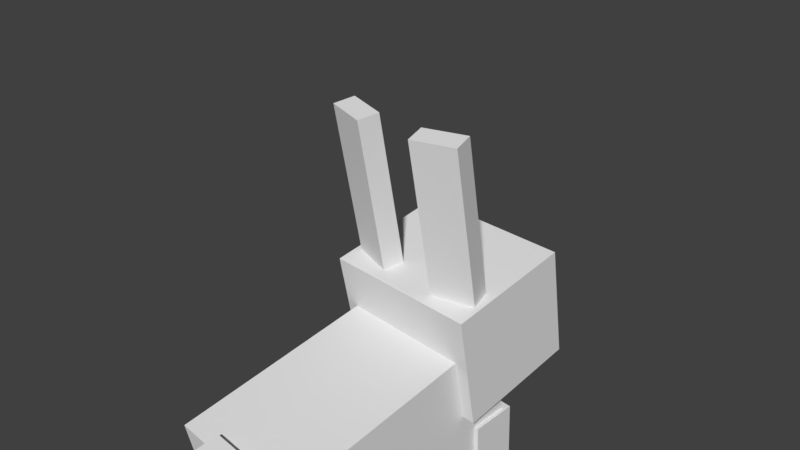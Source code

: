 # Source: mobs_bunny.blend  (saved by Blender 2.90.8; exported with 4.5.12 LTS)
import bpy
from mathutils import Matrix  # noqa: F401  (used for matrix-valued properties, if any)

bpy.ops.wm.read_factory_settings(use_empty=True)
scene = bpy.context.scene
scene.name = 'Scene'

# ---- collections
col_collection_1 = bpy.data.collections.new('Collection 1'); scene.collection.children.link(col_collection_1)

# ---- materials (node trees are filled in below, after node groups)
mat_material_001 = bpy.data.materials.new('Material.001')
mat_material_001.alpha_threshold = 0.0
mat_material_001.use_transparent_shadow = False
mat_material_001.specular_color = (0.0, 0.0, 0.0)
mat_material_001.roughness = 0.5

# ---- material node trees

# ---- world
world_world = bpy.data.worlds.new('World'); scene.world = world_world
world_world.color = (0.05088, 0.05088, 0.05088)
world_world.use_sun_shadow = False
world_world.sun_shadow_jitter_overblur = 0.0
world_world.cycles.sampling_method = 'MANUAL'

# ---- cameras
cam_camera = bpy.data.cameras.new('Camera')
cam_camera.clip_end = 100.0
cam_camera.lens = 35.0
cam_camera.sensor_width = 32.0
cam_camera.sensor_height = 18.0
cam_camera.ortho_scale = 7.314
cam_camera.dof.focus_distance = 0.0
cam_camera.dof.aperture_fstop = 128.0

# ---- meshes
me_mobs_bunny_ms3d_m = bpy.data.meshes.new('mobs_bunny.ms3d.m')
me_mobs_bunny_ms3d_m.from_pydata([(1.186, -0.3357, -5.007), (1.186, -1.066, -5.007), (1.066, -0.3357, -2.82), (1.762, -0.3357, -2.782), (1.882, -1.066, -4.969), (1.882, -0.3357, -4.969), (1.762, -1.066, -2.782), (1.066, -1.066, -2.82), (-2.069, -0.3121, -4.629), (-0.5199, -0.3121, -4.342), (-2.069, -1.189, -4.629), (-0.5199, -1.189, -4.342), (-0.8204, -1.189, -2.721), (-0.8204, -0.3121, -2.721), (-2.369, -0.3121, -3.008), (-2.369, -1.189, -3.008), (-1.943, -0.3663, -4.983), (0.4304, -0.3663, -4.655), (0.4321, -0.3663, -5.012), (-1.943, -1.061, -4.983), (0.4321, -1.061, -5.012), (0.4304, -1.061, -4.655), (-1.945, -0.3663, -4.626), (-1.945, -1.061, -4.626), (0.6952, -1.035, 1.714), (0.9917, -0.3782, -0.7581), (0.6916, -0.4594, -0.8137), (0.9216, -1.035, 0.4925), (0.3951, -1.116, 1.659), (0.4652, -0.4594, 0.408), (0.8478, -1.116, -0.7847), (0.7653, -0.3782, 0.4636), (0.5389, -0.3782, 1.685), (2.658, -0.1877, -1.497), (0.8033, 1.2, -2.484), (0.4771, -1.2, -0.7242), (0.8033, -1.2, -2.484), (-1.984, -1.0, -4.087), (2.68, 1.2, -2.137), (2.68, -1.2, -2.137), (2.354, -1.2, -0.3765), (1.391, 1.0, -1.35), (-2.362, 1.0, -2.046), (-2.362, -1.0, -2.046), (1.391, -1.0, -1.35), (2.483, -0.1877, -1.529), (1.769, -1.0, -3.392), (1.769, 1.0, -3.392), (2.415, 0.1877, -1.16), (2.415, -0.1877, -1.16), (2.589, -0.1877, -1.128), (1.066, 1.066, -2.82), (1.066, 0.3357, -2.82), (1.186, 0.3357, -5.007), (1.882, 0.3357, -4.969), (1.762, 0.3357, -2.782), (1.762, 1.066, -2.782), (1.882, 1.066, -4.969), (1.186, 1.066, -5.007), (-2.369, 1.189, -3.008), (-2.369, 0.3121, -3.008), (-2.069, 0.3121, -4.629), (-0.8204, 0.3121, -2.721), (-0.5199, 0.3121, -4.342), (-0.8204, 1.189, -2.721), (-2.069, 1.189, -4.629), (-0.5199, 1.189, -4.342), (-1.945, 0.3663, -4.626), (-1.943, 0.3663, -4.983), (0.4304, 0.3663, -4.655), (0.4321, 0.3663, -5.012), (-1.943, 1.061, -4.983), (-1.945, 1.061, -4.626), (0.4321, 1.061, -5.012), (0.4304, 1.061, -4.655), (0.3951, 1.116, 1.659), (0.5389, 0.3782, 1.685), (0.4652, 0.4594, 0.408), (0.9917, 0.3782, -0.7581), (0.6916, 0.4594, -0.8137), (1.148, 1.035, -0.7291), (0.6952, 1.035, 1.714), (2.589, 0.1877, -1.128), (2.658, 0.1877, -1.497), (2.483, 0.1877, -1.529), (0.4771, 1.2, -0.7242), (-1.984, 1.0, -4.087), (2.354, 1.2, -0.3765), (-2.702, -0.4, -1.995), (-2.702, 0.4, -1.995), (-2.548, 0.4, -2.827), (-2.07, 0.4, -2.738), (-2.548, -0.4, -2.827), (-2.07, -0.4, -2.738), (-2.224, -0.4, -1.906), (-2.224, 0.4, -1.906), (0.6215, -1.116, 0.4369), (1.148, -1.035, -0.7291), (0.2388, -0.4594, 1.63), (0.8478, 1.116, -0.7847), (0.6215, 1.116, 0.4369), (0.9216, 1.035, 0.4925), (0.2388, 0.4594, 1.63), (0.7653, 0.3782, 0.4636)], [], [(0, 1, 7), (0, 7, 2), (2, 3, 5), (2, 5, 0), (3, 6, 4), (3, 4, 5), (1, 4, 6), (1, 6, 7), (1, 0, 5), (1, 5, 4), (6, 3, 2), (6, 2, 7), (15, 14, 8), (15, 8, 10), (14, 13, 9), (14, 9, 8), (13, 12, 11), (13, 11, 9), (12, 15, 10), (12, 10, 11), (10, 8, 9), (10, 9, 11), (12, 13, 14), (12, 14, 15), (23, 22, 16), (23, 16, 19), (22, 17, 18), (22, 18, 16), (17, 21, 20), (17, 20, 18), (21, 23, 19), (21, 19, 20), (19, 16, 18), (19, 18, 20), (21, 17, 22), (21, 22, 23), (24, 32, 98), (24, 98, 28), (31, 25, 26), (31, 26, 29), (25, 97, 30), (25, 30, 26), (27, 24, 28), (27, 28, 96), (96, 29, 26), (96, 26, 30), (27, 31, 32), (27, 32, 24), (48, 84, 45), (48, 45, 49), (50, 49, 45), (50, 45, 33), (85, 34, 36), (85, 36, 35), (40, 35, 36), (40, 36, 39), (42, 86, 37), (42, 37, 43), (44, 43, 37), (44, 37, 46), (34, 38, 39), (34, 39, 36), (39, 38, 87), (39, 87, 40), (41, 42, 43), (41, 43, 44), (84, 83, 33), (84, 33, 45), (33, 83, 82), (33, 82, 50), (86, 47, 46), (86, 46, 37), (46, 47, 41), (46, 41, 44), (82, 48, 49), (82, 49, 50), (51, 58, 53), (51, 53, 52), (52, 53, 54), (52, 54, 55), (55, 54, 57), (55, 57, 56), (56, 57, 58), (56, 58, 51), (58, 57, 54), (58, 54, 53), (56, 51, 52), (56, 52, 55), (59, 65, 61), (59, 61, 60), (60, 61, 63), (60, 63, 62), (62, 63, 66), (62, 66, 64), (64, 66, 65), (64, 65, 59), (65, 66, 63), (65, 63, 61), (64, 59, 60), (64, 60, 62), (72, 71, 68), (72, 68, 67), (67, 68, 70), (67, 70, 69), (69, 70, 73), (69, 73, 74), (74, 73, 71), (74, 71, 72), (71, 73, 70), (71, 70, 68), (74, 72, 67), (74, 67, 69), (81, 75, 102), (81, 102, 76), (103, 77, 79), (103, 79, 78), (78, 79, 99), (78, 99, 80), (101, 100, 75), (101, 75, 81), (100, 99, 79), (100, 79, 77), (101, 81, 76), (101, 76, 103), (82, 83, 84), (82, 84, 48), (87, 38, 34), (87, 34, 85), (41, 47, 86), (41, 86, 42), (87, 85, 35), (87, 35, 40), (89, 90, 92), (89, 92, 88), (94, 88, 92), (94, 92, 93), (95, 89, 88), (95, 88, 94), (90, 91, 93), (90, 93, 92), (93, 91, 95), (93, 95, 94), (95, 91, 90), (95, 90, 89), (97, 25, 31), (97, 31, 27), (28, 98, 29), (28, 29, 96), (97, 27, 96), (97, 96, 30), (32, 31, 29), (32, 29, 98), (80, 101, 103), (80, 103, 78), (75, 100, 77), (75, 77, 102), (80, 99, 100), (80, 100, 101), (76, 102, 77), (76, 77, 103)])
me_mobs_bunny_ms3d_m.polygons.foreach_set('use_smooth', [True] * 160)
_k = set([(0, 1), (0, 2), (0, 5), (1, 4), (1, 7), (2, 3), (2, 7), (3, 5), (3, 6), (4, 5), (4, 6), (6, 7), (8, 9), (8, 10), (8, 14), (9, 11), (9, 13), (10, 11), (10, 15), (11, 12), (12, 13), (12, 15), (13, 14), (14, 15), (16, 18), (16, 19), (16, 22), (17, 18), (17, 21), (17, 22), (18, 20), (19, 20), (19, 23), (20, 21), (21, 23), (22, 23), (24, 27), (24, 28), (24, 32), (25, 26), (25, 31), (25, 97), (26, 29), (26, 30), (27, 31), (27, 96), (27, 97), (28, 96), (28, 98), (29, 31), (29, 96), (29, 98), (30, 96), (30, 97), (31, 32), (32, 98), (33, 45), (33, 50), (33, 83), (34, 36), (34, 38), (34, 85), (35, 36), (35, 40), (35, 85), (36, 39), (37, 43), (37, 46), (37, 86), (38, 39), (38, 87), (39, 40), (40, 87), (41, 42), (41, 44), (41, 47), (42, 43), (42, 86), (43, 44), (44, 46), (45, 49), (45, 84), (46, 47), (47, 86), (48, 49), (48, 82), (48, 84), (49, 50), (50, 82), (51, 52), (51, 56), (51, 58), (52, 53), (52, 55), (53, 54), (53, 58), (54, 55), (54, 57), (55, 56), (56, 57), (57, 58), (59, 60), (59, 64), (59, 65), (60, 61), (60, 62), (61, 63), (61, 65), (62, 63), (62, 64), (63, 66), (64, 66), (65, 66), (67, 68), (67, 69), (67, 72), (68, 70), (68, 71), (69, 70), (69, 74), (70, 73), (71, 72), (71, 73), (72, 74), (73, 74), (75, 81), (75, 100), (75, 102), (76, 81), (76, 102), (76, 103), (77, 79), (77, 100), (77, 102), (77, 103), (78, 79), (78, 80), (78, 103), (79, 99), (80, 99), (80, 101), (81, 101), (82, 83), (83, 84), (85, 87), (88, 89), (88, 92), (88, 94), (89, 90), (89, 95), (90, 91), (90, 92), (91, 93), (91, 95), (92, 93), (93, 94), (94, 95), (99, 100), (100, 101), (101, 103)])
me_mobs_bunny_ms3d_m.attributes.new('sharp_edge', 'BOOLEAN', 'EDGE').data.foreach_set('value', [ (min(e.vertices), max(e.vertices)) in _k for e in me_mobs_bunny_ms3d_m.edges])
_uv = me_mobs_bunny_ms3d_m.uv_layers.new(name='ms3d_uv_layer')
_uv.uv.foreach_set('vector', [0.8125, 0.0, 0.8749, 0.0, 0.8749, 0.1875, 0.8125, 0.0, 0.8749, 0.1875, 0.8125, 0.1875, 0.9999, 0.1875, 0.9375, 0.1875, 0.9375, 0.0, 0.9999, 0.1875, 0.9375, 0.0, 0.9999, 0.0, 0.8125, 0.1875, 0.75, 0.1875, 0.75, 0.0, 0.8125, 0.1875, 0.75, 0.0, 0.8125, 0.0, 0.8751, 0.0, 0.9375, 0.0, 0.9375, 0.1875, 0.8751, 0.0, 0.9375, 0.1875, 0.8751, 0.1875, 0.9375, 0.1877, 1.0, 0.1875, 1.0, 0.25, 0.9375, 0.1877, 1.0, 0.25, 0.9375, 0.25, 0.875, 0.25, 0.8751, 0.1874, 0.9375, 0.1875, 0.875, 0.25, 0.9375, 0.1875, 0.9376, 0.25, 0.4688, 0.25, 0.4688, 0.3438, 0.3125, 0.3438, 0.4688, 0.25, 0.3125, 0.3438, 0.3125, 0.25, 0.2813, 0.8438, 0.125, 0.8438, 0.125, 0.6875, 0.2813, 0.8438, 0.125, 0.6875, 0.2812, 0.6875, 0.4686, 0.3438, 0.4686, 0.4375, 0.3125, 0.4375, 0.4686, 0.3438, 0.3125, 0.4375, 0.3125, 0.3438, 0.2812, 1.0, 0.125, 1.0, 0.125, 0.8437, 0.2812, 1.0, 0.125, 0.8437, 0.2812, 0.8438, 0.3125, 0.5312, 0.3125, 0.4375, 0.4686, 0.4375, 0.3125, 0.5312, 0.4686, 0.4375, 0.4686, 0.5312, 0.4688, 0.5312, 0.4688, 0.625, 0.3125, 0.625, 0.4688, 0.5312, 0.3125, 0.625, 0.3125, 0.5312, 0.4062, 0.25, 0.4062, 0.1875, 0.4375, 0.1875, 0.4062, 0.25, 0.4375, 0.1875, 0.4375, 0.25, 0.4688, 0.1875, 0.4688, 0.0, 0.5, 0.0, 0.4688, 0.1875, 0.5, 0.0, 0.5, 0.1875, 0.4062, 0.1875, 0.4062, 0.25, 0.375, 0.25, 0.4062, 0.1875, 0.375, 0.25, 0.375, 0.1875, 0.3125, 0.1876, 0.3125, 0.3749, 0.2812, 0.375, 0.3125, 0.1876, 0.2812, 0.375, 0.2812, 0.1875, 0.0, 0.5625, 0.0, 0.5, 0.1875, 0.5, 0.0, 0.5625, 0.1875, 0.5, 0.1875, 0.5625, 0.1875, 0.5625, 0.1875, 0.625, 0.0, 0.625, 0.1875, 0.5625, 0.0, 0.625, 0.0, 0.5625, 0.0, 0.9688, 0.0625, 0.9688, 0.0625, 1.0, 0.0, 0.9688, 0.0625, 1.0, 0.0, 1.0, 0.625, 0.2188, 0.5, 0.2188, 0.5, 0.1875, 0.625, 0.2188, 0.5, 0.1875, 0.625, 0.1875, 0.0, 0.0, 0.0, 0.0, 0.0, 0.0, 0.0, 0.0, 0.0, 0.0, 0.0, 0.0, 0.625, 0.2188, 0.75, 0.2188, 0.75, 0.25, 0.625, 0.2188, 0.75, 0.25, 0.625, 0.25, 0.3125, 0.5, 0.25, 0.5, 0.25, 0.375, 0.3125, 0.5, 0.25, 0.375, 0.3125, 0.375, 0.125, 0.8438, 0.0625, 0.8438, 0.0625, 0.9688, 0.125, 0.8438, 0.0625, 0.9688, 0.125, 0.9688, 0.0, 0.0, 0.0, 0.0, 0.0, 0.0, 0.0, 0.0, 0.0, 0.0, 0.0, 0.0, 0.1561, 0.6874, 0.1249, 0.6874, 0.1249, 0.6249, 0.1561, 0.6874, 0.1249, 0.6249, 0.1561, 0.6249, 0.25, 0.1874, 0.25, 0.3749, 1.502e-08, 0.3749, 0.25, 0.1874, 1.502e-08, 0.3749, -1.502e-08, 0.1874, 0.25, 0.1875, 0.4375, 0.1875, 0.4375, 2.134e-05, 0.25, 0.1875, 0.4375, 2.134e-05, 0.25, 2.134e-05, 0.438, 0.8123, 0.438, 0.6249, 0.6254, 0.6249, 0.438, 0.8123, 0.6254, 0.6249, 0.6254, 0.8123, 1.0, 1.0, 0.625, 1.0, 0.625, 0.8125, 1.0, 1.0, 0.625, 0.8125, 1.0, 0.8125, 0.25, 0.1875, 0.25, 0.375, 2.909e-05, 0.375, 0.25, 0.1875, 2.909e-05, 0.375, 2.91e-05, 0.1875, 0.0, 0.0, 0.25, 0.0, 0.25, 0.1875, 0.0, 0.0, 0.25, 0.1875, 1.897e-05, 0.1875, 1.0, 0.625, 0.625, 0.625, 0.625, 0.4375, 1.0, 0.625, 0.625, 0.4375, 1.0, 0.4375, 0.1874, 0.6249, 0.1874, 0.6561, 0.1249, 0.6561, 0.1874, 0.6249, 0.1249, 0.6561, 0.1249, 0.6249, 0.1249, 0.6249, 0.1874, 0.6249, 0.1874, 0.6874, 0.1249, 0.6249, 0.1874, 0.6874, 0.1249, 0.6874, 0.625, 0.25, 1.0, 0.25, 1.0, 0.4375, 0.625, 0.25, 1.0, 0.4375, 0.625, 0.4375, 0.4375, 0.8125, 0.625, 0.8125, 0.625, 1.0, 0.4375, 0.8125, 0.625, 1.0, 0.4375, 1.0, 0.1874, 0.6561, 0.1874, 0.6874, 0.1249, 0.6874, 0.1874, 0.6561, 0.1249, 0.6874, 0.1249, 0.6561, 0.4999, 0.1875, 0.5, 0.0, 0.5625, 0.0, 0.4999, 0.1875, 0.5625, 0.0, 0.5625, 0.1875, 0.6875, 0.1875, 0.6875, 0.0, 0.75, 0.0, 0.6875, 0.1875, 0.75, 0.0, 0.7499, 0.1875, 0.5625, 0.1875, 0.5625, 0.0, 0.6249, 0.0, 0.5625, 0.1875, 0.6249, 0.0, 0.6249, 0.1875, 0.6251, 0.1875, 0.6251, 0.0, 0.6875, 0.0, 0.6251, 0.1875, 0.6875, 0.0, 0.6875, 0.1875, 0.8125, 0.1875, 0.8125, 0.25, 0.75, 0.25, 0.8125, 0.1875, 0.75, 0.25, 0.75, 0.1875, 0.875, 0.1875, 0.875, 0.25, 0.8124, 0.25, 0.875, 0.1875, 0.8124, 0.25, 0.8124, 0.1875, 0.6249, 0.4375, 0.4687, 0.4375, 0.4687, 0.3438, 0.6249, 0.4375, 0.4687, 0.3438, 0.6249, 0.3438, 0.4375, 0.8438, 0.2812, 0.8438, 0.2812, 0.6876, 0.4375, 0.8438, 0.2812, 0.6876, 0.4375, 0.6876, 0.6249, 0.6249, 0.4687, 0.6249, 0.4687, 0.5312, 0.6249, 0.6249, 0.4687, 0.5312, 0.6249, 0.5312, 0.2813, 0.8437, 0.4375, 0.8438, 0.4375, 1.0, 0.2813, 0.8437, 0.4375, 1.0, 0.2813, 1.0, 0.4687, 0.25, 0.6249, 0.25, 0.6249, 0.3438, 0.4687, 0.25, 0.6249, 0.3438, 0.4687, 0.3438, 0.6249, 0.5313, 0.4687, 0.5312, 0.4687, 0.4375, 0.6249, 0.5313, 0.4687, 0.4375, 0.6249, 0.4375, 0.3438, 0.1875, 0.375, 0.1875, 0.375, 0.25, 0.3438, 0.1875, 0.375, 0.25, 0.3438, 0.25, 0.4688, 0.1875, 0.4375, 0.1875, 0.4375, 0.0, 0.4688, 0.1875, 0.4375, 0.0, 0.4688, 0.0, 0.3438, 0.25, 0.3125, 0.25, 0.3125, 0.1875, 0.3438, 0.25, 0.3125, 0.1875, 0.3438, 0.1875, 0.25, 0.1875, 0.2812, 0.1875, 0.2812, 0.375, 0.25, 0.1875, 0.2812, 0.375, 0.25, 0.3749, 0.0, 0.4375, 0.1875, 0.4375, 0.1875, 0.5, 0.0, 0.4375, 0.1875, 0.5, 0.0, 0.5, 0.1875, 0.4375, 0.0, 0.4375, 0.0, 0.375, 0.1875, 0.4375, 0.0, 0.375, 0.1875, 0.375, 0.125, 0.9688, 0.125, 1.0, 0.0625, 1.0, 0.125, 0.9688, 0.0625, 1.0, 0.0625, 0.9688, 0.3125, 0.6562, 0.3125, 0.6875, 0.1875, 0.6875, 0.3125, 0.6562, 0.1875, 0.6875, 0.1875, 0.6562, 0.0, 0.0, 0.0, 0.0, 0.0, 0.0, 0.0, 0.0, 0.0, 0.0, 0.0, 0.0, 0.3125, 0.6562, 0.3125, 0.625, 0.4375, 0.625, 0.3125, 0.6562, 0.4375, 0.625, 0.4375, 0.6562, 0.1875, 0.5, 0.1875, 0.375, 0.25, 0.375, 0.1875, 0.5, 0.25, 0.375, 0.25, 0.5, 0.0, 0.8437, -4.47e-08, 0.9687, 0.0625, 0.9688, 0.0, 0.8437, 0.0625, 0.9688, 0.0625, 0.8438, 0.1561, 0.6874, 0.1561, 0.6249, 0.1874, 0.6249, 0.1561, 0.6874, 0.1874, 0.6249, 0.1874, 0.6874, 0.4375, 1.824e-05, 0.4375, 0.1875, 0.25, 0.1875, 0.4375, 1.824e-05, 0.25, 0.1875, 0.25, 1.824e-05, 1.0, 0.6249, 1.0, 0.8124, 0.625, 0.8124, 1.0, 0.6249, 0.625, 0.8124, 0.625, 0.6249, 0.25, 0.1875, 0.25, 0.3751, -5.95e-09, 0.3751, 0.25, 0.1875, -5.95e-09, 0.3751, 5.95e-09, 0.1875, 0.4376, 0.2499, 0.4376, 0.1874, 0.5001, 0.1874, 0.4376, 0.2499, 0.5001, 0.1874, 0.5001, 0.2499, 0.5001, 0.2499, 0.4688, 0.2499, 0.4688, 0.1874, 0.5001, 0.2499, 0.4688, 0.1874, 0.5001, 0.1874, 0.4376, 0.2186, 0.4376, 0.2499, 0.5001, 0.2499, 0.4376, 0.2186, 0.5001, 0.2499, 0.5001, 0.2186, 0.4376, 0.1874, 0.4376, 0.2186, 0.5001, 0.2186, 0.4376, 0.1874, 0.5001, 0.2186, 0.5001, 0.1874, 0.5001, 0.1874, 0.4376, 0.1874, 0.4376, 0.2499, 0.5001, 0.1874, 0.4376, 0.2499, 0.5001, 0.2499, 0.4376, 0.2499, 0.4376, 0.1874, 0.4688, 0.1874, 0.4376, 0.2499, 0.4688, 0.1874, 0.4688, 0.2499, 0.125, 0.7187, 0.0625, 0.7187, 0.0625, 0.8438, 0.125, 0.7187, 0.0625, 0.8438, 0.125, 0.8438, 0.3125, 0.625, 0.25, 0.625, 0.25, 0.5, 0.3125, 0.625, 0.25, 0.5, 0.3125, 0.5, 0.5, 0.2188, 0.625, 0.2188, 0.625, 0.25, 0.5, 0.2188, 0.625, 0.25, 0.5, 0.25, 0.75, 0.2188, 0.625, 0.2188, 0.625, 0.1875, 0.75, 0.2188, 0.625, 0.1875, 0.75, 0.1875, 4.47e-08, 0.7187, 0.0, 0.8437, 0.0625, 0.8438, 4.47e-08, 0.7187, 0.0625, 0.8438, 0.0625, 0.7188, 0.1875, 0.625, 0.1875, 0.5, 0.25, 0.5, 0.1875, 0.625, 0.25, 0.5, 0.25, 0.625, 0.1875, 0.6562, 0.1875, 0.625, 0.3125, 0.625, 0.1875, 0.6562, 0.3125, 0.625, 0.3125, 0.6562, 0.4375, 0.6562, 0.4375, 0.6875, 0.3125, 0.6875, 0.4375, 0.6562, 0.3125, 0.6875, 0.3125, 0.6562])
me_mobs_bunny_ms3d_m.materials.append(mat_material_001)
me_mobs_bunny_ms3d_m.use_remesh_preserve_volume = False
me_mobs_bunny_ms3d_m.use_remesh_preserve_attributes = False
me_mobs_bunny_ms3d_m.use_mirror_vertex_groups = False
me_mobs_bunny_ms3d_m.update()
arm_mobs_bunny_ms3d_a = bpy.data.armatures.new('mobs_bunny.ms3d.a')  # bones are not reproduced

# ---- objects
ob_mobs_bunny_ms3d_eo = bpy.data.objects.new('mobs_bunny.ms3d.eo', None)
ob_mobs_bunny_ms3d_ao = bpy.data.objects.new('mobs_bunny.ms3d.ao', arm_mobs_bunny_ms3d_a)
ob_mobs_bunny_ms3d_mo = bpy.data.objects.new('mobs_bunny.ms3d.mo', me_mobs_bunny_ms3d_m)
ob_camera = bpy.data.objects.new('Camera', cam_camera)

# ---- transforms, parenting, visibility, modifiers, constraints
ob_mobs_bunny_ms3d_eo.location = (0.0, 0.0, 0.0)
ob_mobs_bunny_ms3d_eo.rotation_euler = (0.0, -0.0, 1.571)
ob_mobs_bunny_ms3d_eo.empty_image_offset = (0.0, 0.0)
ob_mobs_bunny_ms3d_eo.lineart.crease_threshold = 0.0
ob_mobs_bunny_ms3d_ao.parent = ob_mobs_bunny_ms3d_eo
ob_mobs_bunny_ms3d_ao.location = (0.0, 0.0, 0.0)
ob_mobs_bunny_ms3d_ao.show_in_front = True
ob_mobs_bunny_ms3d_ao.lineart.crease_threshold = 0.0
ob_mobs_bunny_ms3d_mo.parent = ob_mobs_bunny_ms3d_eo
ob_mobs_bunny_ms3d_mo.location = (0.0, 0.0, 0.0)
ob_mobs_bunny_ms3d_mo.lineart.crease_threshold = 0.0
_vg = ob_mobs_bunny_ms3d_mo.vertex_groups.new(name='Tail')
_vg.add([88, 89, 90, 91, 92, 93, 94, 95], 1.0, 'REPLACE')
_vg = ob_mobs_bunny_ms3d_mo.vertex_groups.new(name='Rear_Leg.R')
_vg.add([8, 9, 10, 11, 12, 13, 14, 15], 1.0, 'REPLACE')
_vg = ob_mobs_bunny_ms3d_mo.vertex_groups.new(name='Foot.R')
_vg.add([16, 17, 18, 19, 20, 21, 22, 23], 1.0, 'REPLACE')
_vg = ob_mobs_bunny_ms3d_mo.vertex_groups.new(name='Rear_Leg.L')
_vg.add([59, 60, 61, 62, 63, 64, 65, 66], 1.0, 'REPLACE')
_vg = ob_mobs_bunny_ms3d_mo.vertex_groups.new(name='Foot.L')
_vg.add([67, 68, 69, 70, 71, 72, 73, 74], 1.0, 'REPLACE')
_vg = ob_mobs_bunny_ms3d_mo.vertex_groups.new(name='Back')
_vg.add([37, 41, 42, 43, 44, 46, 47, 86], 1.0, 'REPLACE')
_vg = ob_mobs_bunny_ms3d_mo.vertex_groups.new(name='Front_Leg.R')
_vg.add([0, 1, 2, 3, 4, 5, 6, 7], 1.0, 'REPLACE')
_vg = ob_mobs_bunny_ms3d_mo.vertex_groups.new(name='Head')
_vg.add([34, 35, 36, 38, 39, 40, 85, 87], 1.0, 'REPLACE')
_vg = ob_mobs_bunny_ms3d_mo.vertex_groups.new(name='Nose')
_vg.add([33, 45, 48, 49, 50, 82, 83, 84], 1.0, 'REPLACE')
_vg = ob_mobs_bunny_ms3d_mo.vertex_groups.new(name='Ear_Bottom.L')
_vg.add([77, 78, 79, 80, 99, 100, 101, 103], 1.0, 'REPLACE')
_vg = ob_mobs_bunny_ms3d_mo.vertex_groups.new(name='Ear_Top.L')
for _i, _w in zip([75, 76, 77, 81, 100, 101, 102, 103], [1.0, 1.0, 0.5, 1.0, 0.5, 0.5, 1.0, 0.5]): _vg.add([_i], _w, 'REPLACE')
_vg = ob_mobs_bunny_ms3d_mo.vertex_groups.new(name='Ear_Bottom.R')
_vg.add([25, 26, 27, 29, 30, 31, 96, 97], 1.0, 'REPLACE')
_vg = ob_mobs_bunny_ms3d_mo.vertex_groups.new(name='Ear_Top.R')
for _i, _w in zip([24, 27, 28, 29, 31, 32, 96, 98], [1.0, 0.5, 1.0, 0.5, 0.5, 1.0, 0.5, 1.0]): _vg.add([_i], _w, 'REPLACE')
_vg = ob_mobs_bunny_ms3d_mo.vertex_groups.new(name='Front_Leg.L')
_vg.add([51, 52, 53, 54, 55, 56, 57, 58], 1.0, 'REPLACE')
_m = ob_mobs_bunny_ms3d_mo.modifiers.new('ms3d_smoothing_groups', 'EDGE_SPLIT')
_m.use_edge_angle = False
_m = ob_mobs_bunny_ms3d_mo.modifiers.new('mobs_bunny.ms3d.a', 'ARMATURE')
_m.object = ob_mobs_bunny_ms3d_ao
ob_camera.location = (7.481, -6.508, 5.344)
ob_camera.rotation_euler = (1.109, 0.0, 0.8149)
ob_camera.lock_rotations_4d = False
ob_camera.empty_display_type = 'ARROWS'
ob_camera.color = (0.0, 0.0, 0.0, 0.0)
ob_camera.display_type = 'WIRE'
ob_camera.lineart.crease_threshold = 0.0

# ---- collection membership
col_collection_1.objects.link(ob_mobs_bunny_ms3d_eo)
col_collection_1.objects.link(ob_mobs_bunny_ms3d_ao)
col_collection_1.objects.link(ob_mobs_bunny_ms3d_mo)
col_collection_1.objects.link(ob_camera)

# ---- scene / render settings (as saved in the file)
scene.camera = ob_camera
scene.frame_start = 1; scene.frame_end = 24; scene.frame_set(8)
scene.render.engine = 'BLENDER_EEVEE_NEXT'
scene.render.resolution_percentage = 50
scene.render.fps = 60
scene.render.dither_intensity = 0.0
scene.cycles.use_denoising = False
scene.cycles.samples = 128
scene.cycles.sampling_pattern = 'TABULATED_SOBOL'
scene.cycles.use_adaptive_sampling = False
scene.cycles.use_light_tree = False
scene.cycles.blur_glossy = 0.0
scene.cycles.sample_clamp_indirect = 0.0
scene.view_settings.view_transform = 'Standard'
bpy.context.view_layer.update()

# ---- added for rendering (the .blend has no usable light): sun
light_auto_sun = bpy.data.lights.new('AutoSun', 'SUN')
light_auto_sun.energy = 3.0
light_auto_sun.angle = 0.0523599
ob_auto_sun = bpy.data.objects.new('AutoSun', light_auto_sun)
scene.collection.objects.link(ob_auto_sun)
ob_auto_sun.rotation_euler = (0.872665, 0.174533, 0.523599)
bpy.context.view_layer.update()
